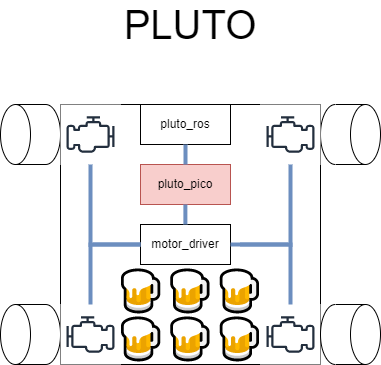

The diagram above was exported from draw.io. Its source (the exported page's mxGraphModel, read from the mxfile embedded in the PNG):
<mxGraphModel dx="630" dy="563" grid="1" gridSize="10" guides="1" tooltips="1" connect="1" arrows="1" fold="1" page="1" pageScale="1" pageWidth="827" pageHeight="1169" math="0" shadow="0">
  <root>
    <mxCell id="0" />
    <mxCell id="1" parent="0" />
    <mxCell id="5rPFq5SHHMhZ_AkS_OnG-3" value="" style="whiteSpace=wrap;html=1;aspect=fixed;" vertex="1" parent="1">
      <mxGeometry x="320" y="150" width="260" height="260" as="geometry" />
    </mxCell>
    <mxCell id="5rPFq5SHHMhZ_AkS_OnG-5" value="" style="shape=cylinder3;whiteSpace=wrap;html=1;boundedLbl=1;backgroundOutline=1;size=15;rotation=90;" vertex="1" parent="1">
      <mxGeometry x="580" y="150" width="60" height="60" as="geometry" />
    </mxCell>
    <mxCell id="5rPFq5SHHMhZ_AkS_OnG-6" value="" style="shape=cylinder3;whiteSpace=wrap;html=1;boundedLbl=1;backgroundOutline=1;size=15;rotation=-90;" vertex="1" parent="1">
      <mxGeometry x="260" y="350" width="60" height="60" as="geometry" />
    </mxCell>
    <mxCell id="5rPFq5SHHMhZ_AkS_OnG-7" value="" style="shape=cylinder3;whiteSpace=wrap;html=1;boundedLbl=1;backgroundOutline=1;size=15;rotation=-90;" vertex="1" parent="1">
      <mxGeometry x="260" y="150" width="60" height="60" as="geometry" />
    </mxCell>
    <mxCell id="5rPFq5SHHMhZ_AkS_OnG-9" value="&lt;span style=&quot;text-align: left; font-size: 40px;&quot;&gt;🍺&lt;/span&gt;&lt;span style=&quot;text-align: left; font-size: 40px;&quot;&gt;🍺&lt;/span&gt;&lt;span style=&quot;text-align: left; font-size: 40px;&quot;&gt;🍺&lt;br style=&quot;font-size: 40px;&quot;&gt;&lt;/span&gt;&lt;span style=&quot;text-align: left; font-size: 40px;&quot;&gt;🍺&lt;/span&gt;&lt;span style=&quot;text-align: left; font-size: 40px;&quot;&gt;🍺&lt;/span&gt;&lt;span style=&quot;text-align: left; font-size: 40px;&quot;&gt;🍺&lt;/span&gt;&lt;span style=&quot;text-align: left; font-size: 40px;&quot;&gt;&lt;br style=&quot;font-size: 40px;&quot;&gt;&lt;/span&gt;" style="text;html=1;strokeColor=none;fillColor=none;align=center;verticalAlign=middle;whiteSpace=wrap;rounded=0;fontSize=40;" vertex="1" parent="1">
      <mxGeometry x="370" y="310" width="160" height="100" as="geometry" />
    </mxCell>
    <mxCell id="5rPFq5SHHMhZ_AkS_OnG-14" value="" style="sketch=0;outlineConnect=0;fontColor=#232F3E;gradientColor=none;strokeColor=#232F3E;fillColor=#ffffff;dashed=0;verticalLabelPosition=bottom;verticalAlign=top;align=center;html=1;fontSize=12;fontStyle=0;aspect=fixed;shape=mxgraph.aws4.resourceIcon;resIcon=mxgraph.aws4.emr_engine;" vertex="1" parent="1">
      <mxGeometry x="520" y="150" width="60" height="60" as="geometry" />
    </mxCell>
    <mxCell id="5rPFq5SHHMhZ_AkS_OnG-15" value="" style="sketch=0;outlineConnect=0;fontColor=#232F3E;gradientColor=none;strokeColor=#232F3E;fillColor=#ffffff;dashed=0;verticalLabelPosition=bottom;verticalAlign=top;align=center;html=1;fontSize=12;fontStyle=0;aspect=fixed;shape=mxgraph.aws4.resourceIcon;resIcon=mxgraph.aws4.emr_engine;" vertex="1" parent="1">
      <mxGeometry x="520" y="350" width="60" height="60" as="geometry" />
    </mxCell>
    <mxCell id="5rPFq5SHHMhZ_AkS_OnG-4" value="" style="shape=cylinder3;whiteSpace=wrap;html=1;boundedLbl=1;backgroundOutline=1;size=15;rotation=90;" vertex="1" parent="1">
      <mxGeometry x="580" y="350" width="60" height="60" as="geometry" />
    </mxCell>
    <mxCell id="5rPFq5SHHMhZ_AkS_OnG-16" value="" style="sketch=0;outlineConnect=0;fontColor=#232F3E;gradientColor=none;strokeColor=#232F3E;fillColor=#ffffff;dashed=0;verticalLabelPosition=bottom;verticalAlign=top;align=center;html=1;fontSize=12;fontStyle=0;aspect=fixed;shape=mxgraph.aws4.resourceIcon;resIcon=mxgraph.aws4.emr_engine;flipH=1;" vertex="1" parent="1">
      <mxGeometry x="320" y="150" width="60" height="60" as="geometry" />
    </mxCell>
    <mxCell id="5rPFq5SHHMhZ_AkS_OnG-17" value="" style="sketch=0;outlineConnect=0;fontColor=#232F3E;gradientColor=none;strokeColor=#232F3E;fillColor=#ffffff;dashed=0;verticalLabelPosition=bottom;verticalAlign=top;align=center;html=1;fontSize=12;fontStyle=0;aspect=fixed;shape=mxgraph.aws4.resourceIcon;resIcon=mxgraph.aws4.emr_engine;" vertex="1" parent="1">
      <mxGeometry x="320" y="350" width="60" height="60" as="geometry" />
    </mxCell>
    <mxCell id="5rPFq5SHHMhZ_AkS_OnG-19" value="pluto_pico" style="rounded=0;whiteSpace=wrap;html=1;fontSize=12;fillColor=#f8cecc;strokeColor=#b85450;" vertex="1" parent="1">
      <mxGeometry x="400" y="210" width="90" height="40" as="geometry" />
    </mxCell>
    <mxCell id="5rPFq5SHHMhZ_AkS_OnG-20" value="motor_driver" style="rounded=0;whiteSpace=wrap;html=1;fontSize=12;" vertex="1" parent="1">
      <mxGeometry x="400" y="270" width="90" height="40" as="geometry" />
    </mxCell>
    <mxCell id="5rPFq5SHHMhZ_AkS_OnG-21" value="pluto_ros" style="rounded=0;whiteSpace=wrap;html=1;fontSize=12;" vertex="1" parent="1">
      <mxGeometry x="400" y="150" width="90" height="40" as="geometry" />
    </mxCell>
    <mxCell id="5rPFq5SHHMhZ_AkS_OnG-22" value="" style="endArrow=none;html=1;rounded=0;fontSize=12;entryX=0.5;entryY=1;entryDx=0;entryDy=0;exitX=0.5;exitY=0;exitDx=0;exitDy=0;strokeWidth=4;fillColor=#dae8fc;strokeColor=#6c8ebf;" edge="1" parent="1" source="5rPFq5SHHMhZ_AkS_OnG-19" target="5rPFq5SHHMhZ_AkS_OnG-21">
      <mxGeometry width="50" height="50" relative="1" as="geometry">
        <mxPoint x="400" y="320" as="sourcePoint" />
        <mxPoint x="450" y="270" as="targetPoint" />
      </mxGeometry>
    </mxCell>
    <mxCell id="5rPFq5SHHMhZ_AkS_OnG-23" value="" style="endArrow=none;html=1;rounded=0;fontSize=12;entryX=0.5;entryY=1;entryDx=0;entryDy=0;exitX=0.5;exitY=0;exitDx=0;exitDy=0;strokeWidth=4;fillColor=#dae8fc;strokeColor=#6c8ebf;" edge="1" parent="1">
      <mxGeometry width="50" height="50" relative="1" as="geometry">
        <mxPoint x="444.88" y="270" as="sourcePoint" />
        <mxPoint x="444.88" y="250" as="targetPoint" />
      </mxGeometry>
    </mxCell>
    <mxCell id="5rPFq5SHHMhZ_AkS_OnG-25" value="" style="endArrow=none;html=1;rounded=0;fontSize=12;exitX=0;exitY=0.5;exitDx=0;exitDy=0;strokeWidth=4;fillColor=#dae8fc;strokeColor=#6c8ebf;" edge="1" parent="1" source="5rPFq5SHHMhZ_AkS_OnG-20" target="5rPFq5SHHMhZ_AkS_OnG-16">
      <mxGeometry width="50" height="50" relative="1" as="geometry">
        <mxPoint x="455" y="220" as="sourcePoint" />
        <mxPoint x="455" y="200" as="targetPoint" />
        <Array as="points">
          <mxPoint x="350" y="290" />
        </Array>
      </mxGeometry>
    </mxCell>
    <mxCell id="5rPFq5SHHMhZ_AkS_OnG-26" value="" style="endArrow=none;html=1;rounded=0;fontSize=12;exitX=0;exitY=0.5;exitDx=0;exitDy=0;strokeWidth=4;fillColor=#dae8fc;strokeColor=#6c8ebf;" edge="1" parent="1" source="5rPFq5SHHMhZ_AkS_OnG-20" target="5rPFq5SHHMhZ_AkS_OnG-17">
      <mxGeometry width="50" height="50" relative="1" as="geometry">
        <mxPoint x="410" y="300" as="sourcePoint" />
        <mxPoint x="360" y="220" as="targetPoint" />
        <Array as="points">
          <mxPoint x="350" y="290" />
        </Array>
      </mxGeometry>
    </mxCell>
    <mxCell id="5rPFq5SHHMhZ_AkS_OnG-27" value="" style="endArrow=none;html=1;rounded=0;fontSize=12;exitX=0;exitY=0.5;exitDx=0;exitDy=0;strokeWidth=4;fillColor=#dae8fc;strokeColor=#6c8ebf;" edge="1" parent="1">
      <mxGeometry width="50" height="50" relative="1" as="geometry">
        <mxPoint x="500" y="290" as="sourcePoint" />
        <mxPoint x="550" y="210" as="targetPoint" />
        <Array as="points">
          <mxPoint x="550" y="290" />
        </Array>
      </mxGeometry>
    </mxCell>
    <mxCell id="5rPFq5SHHMhZ_AkS_OnG-28" value="" style="endArrow=none;html=1;rounded=0;fontSize=12;exitX=1;exitY=0.5;exitDx=0;exitDy=0;strokeWidth=4;fillColor=#dae8fc;strokeColor=#6c8ebf;" edge="1" parent="1" source="5rPFq5SHHMhZ_AkS_OnG-20">
      <mxGeometry width="50" height="50" relative="1" as="geometry">
        <mxPoint x="500" y="290" as="sourcePoint" />
        <mxPoint x="550" y="350" as="targetPoint" />
        <Array as="points">
          <mxPoint x="550" y="290" />
        </Array>
      </mxGeometry>
    </mxCell>
    <mxCell id="5rPFq5SHHMhZ_AkS_OnG-29" value="&lt;font style=&quot;font-size: 40px&quot;&gt;PLUTO&lt;/font&gt;" style="text;html=1;strokeColor=none;fillColor=none;align=center;verticalAlign=middle;whiteSpace=wrap;rounded=0;fontSize=12;" vertex="1" parent="1">
      <mxGeometry x="380" y="50" width="140" height="40" as="geometry" />
    </mxCell>
  </root>
</mxGraphModel>